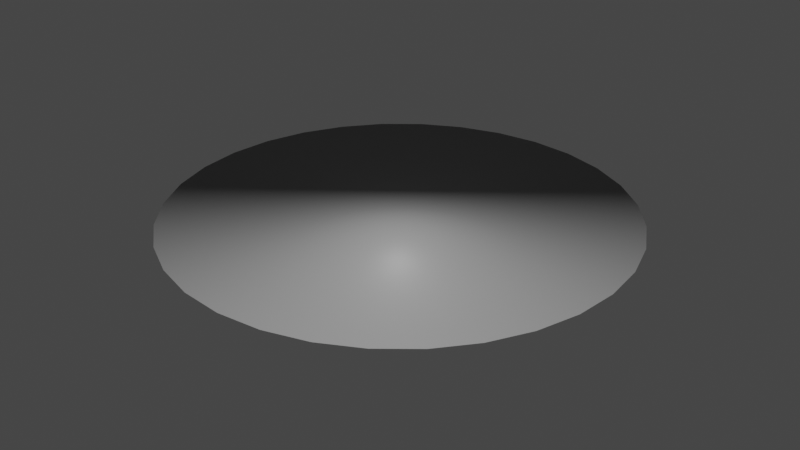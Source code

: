 # Source: CanLight.blend  (saved by Blender 3.3.6; exported with 4.5.12 LTS)
import bpy
from mathutils import Matrix  # noqa: F401  (used for matrix-valued properties, if any)

bpy.ops.wm.read_factory_settings(use_empty=True)
scene = bpy.context.scene
scene.name = 'Scene'

# ---- collections
col_collection = bpy.data.collections.new('Collection'); scene.collection.children.link(col_collection)

# ---- materials (node trees are filled in below, after node groups)
mat_light = bpy.data.materials.new('Light')
mat_light.use_transparent_shadow = False
mat_metal = bpy.data.materials.new('Metal')
mat_metal.use_transparent_shadow = False

# ---- material node trees
mat_light.use_nodes = True; mat_light.node_tree.nodes.clear()
_N = mat_light.node_tree.nodes; _L = mat_light.node_tree.links
n0 = _N.new('ShaderNodeBsdfPrincipled'); n0.name = 'Principled BSDF'; n0.location = (10, 300)
n0.distribution = 'GGX'
n0.subsurface_method = 'RANDOM_WALK_SKIN'
n0.inputs[3].default_value = 1.45
n0.inputs[27].default_value = (0.0, 0.0, 0.0, 1.0)
n0.inputs[28].default_value = 1.0
n1 = _N.new('ShaderNodeOutputMaterial'); n1.name = 'Material Output'; n1.location = (300, 300)
_L.new(n0.outputs[0], n1.inputs[0])
n1.is_active_output = True
mat_metal.use_nodes = True; mat_metal.node_tree.nodes.clear()
_N = mat_metal.node_tree.nodes; _L = mat_metal.node_tree.links
n0 = _N.new('ShaderNodeBsdfPrincipled'); n0.name = 'Principled BSDF'; n0.location = (10, 300)
n0.distribution = 'GGX'
n0.subsurface_method = 'RANDOM_WALK_SKIN'
n0.inputs[0].default_value = (0.2989, 0.2989, 0.2989, 1.0)
n0.inputs[3].default_value = 1.45
n0.inputs[27].default_value = (0.0, 0.0, 0.0, 1.0)
n0.inputs[28].default_value = 1.0
n1 = _N.new('ShaderNodeOutputMaterial'); n1.name = 'Material Output'; n1.location = (300, 300)
_L.new(n0.outputs[0], n1.inputs[0])
n1.is_active_output = True

# ---- world
world_world = bpy.data.worlds.new('World'); scene.world = world_world
world_world.use_nodes = True; world_world.node_tree.nodes.clear()
_N = world_world.node_tree.nodes; _L = world_world.node_tree.links
n0 = _N.new('ShaderNodeOutputWorld'); n0.name = 'World Output'; n0.location = (300, 300)
n1 = _N.new('ShaderNodeBackground'); n1.name = 'Background'; n1.location = (10, 300)
n1.inputs[0].default_value = (0.05088, 0.05088, 0.05088, 1.0)
_L.new(n1.outputs[0], n0.inputs[0])
n0.is_active_output = True
world_world.color = (0.05088, 0.05088, 0.05088)
world_world.use_sun_shadow = False
world_world.sun_shadow_jitter_overblur = 0.0

# ---- meshes
me_cylinder = bpy.data.meshes.new('Cylinder')
me_cylinder.from_pydata([(-7.264e-09, 1.6, -0.09), (-1.064e-08, 1.879, 0.09), (0.3121, 1.569, -0.09), (0.3666, 1.843, 0.09), (0.6123, 1.478, -0.09), (0.7191, 1.736, 0.09), (0.8889, 1.33, -0.09), (1.044, 1.562, 0.09), (1.131, 1.131, -0.09), (1.329, 1.329, 0.09), (1.33, 0.8889, -0.09), (1.562, 1.044, 0.09), (1.478, 0.6123, -0.09), (1.736, 0.7191, 0.09), (1.569, 0.3121, -0.09), (1.843, 0.3666, 0.09), (1.6, -8.941e-09, -0.09), (1.879, -1.31e-08, 0.09), (1.569, -0.3121, -0.09), (1.843, -0.3666, 0.09), (1.478, -0.6123, -0.09), (1.736, -0.7191, 0.09), (1.33, -0.8889, -0.09), (1.562, -1.044, 0.09), (1.131, -1.131, -0.09), (1.329, -1.329, 0.09), (0.8889, -1.33, -0.09), (1.044, -1.562, 0.09), (0.6123, -1.478, -0.09), (0.7191, -1.736, 0.09), (0.3121, -1.569, -0.09), (0.3666, -1.843, 0.09), (-7.264e-09, -1.6, -0.09), (-1.064e-08, -1.879, 0.09), (-0.3121, -1.569, -0.09), (-0.3666, -1.843, 0.09), (-0.6123, -1.478, -0.09), (-0.7191, -1.736, 0.09), (-0.8889, -1.33, -0.09), (-1.044, -1.562, 0.09), (-1.131, -1.131, -0.09), (-1.329, -1.329, 0.09), (-1.33, -0.8889, -0.09), (-1.562, -1.044, 0.09), (-1.478, -0.6123, -0.09), (-1.736, -0.7191, 0.09), (-1.569, -0.3121, -0.09), (-1.843, -0.3666, 0.09), (-1.6, -8.941e-09, -0.09), (-1.879, -1.31e-08, 0.09), (-1.569, 0.3121, -0.09), (-1.843, 0.3666, 0.09), (-1.478, 0.6123, -0.09), (-1.736, 0.7191, 0.09), (-1.33, 0.8889, -0.09), (-1.562, 1.044, 0.09), (-1.131, 1.131, -0.09), (-1.329, 1.329, 0.09), (-0.8889, 1.33, -0.09), (-1.044, 1.562, 0.09), (-0.6123, 1.478, -0.09), (-0.7191, 1.736, 0.09), (-0.3121, 1.569, -0.09), (-0.3666, 1.843, 0.09)], [], [(0, 1, 3, 2), (2, 3, 5, 4), (4, 5, 7, 6), (6, 7, 9, 8), (8, 9, 11, 10), (10, 11, 13, 12), (12, 13, 15, 14), (14, 15, 17, 16), (16, 17, 19, 18), (18, 19, 21, 20), (20, 21, 23, 22), (22, 23, 25, 24), (24, 25, 27, 26), (26, 27, 29, 28), (28, 29, 31, 30), (30, 31, 33, 32), (32, 33, 35, 34), (34, 35, 37, 36), (36, 37, 39, 38), (38, 39, 41, 40), (40, 41, 43, 42), (42, 43, 45, 44), (44, 45, 47, 46), (46, 47, 49, 48), (48, 49, 51, 50), (50, 51, 53, 52), (52, 53, 55, 54), (54, 55, 57, 56), (56, 57, 59, 58), (58, 59, 61, 60), (3, 1, 63, 61, 59, 57, 55, 53, 51, 49, 47, 45, 43, 41, 39, 37, 35, 33, 31, 29, 27, 25, 23, 21, 19, 17, 15, 13, 11, 9, 7, 5), (60, 61, 63, 62), (62, 63, 1, 0), (0, 2, 4, 6, 8, 10, 12, 14, 16, 18, 20, 22, 24, 26, 28, 30, 32, 34, 36, 38, 40, 42, 44, 46, 48, 50, 52, 54, 56, 58, 60, 62)])
me_cylinder.polygons.foreach_set('use_smooth', [1, 1, 1, 1, 1, 1, 1, 1, 1, 1, 1, 1, 1, 1, 1, 1, 1, 1, 1, 1, 1, 1, 1, 1, 1, 1, 1, 1, 1, 1, 1, 1, 1, 0])
me_cylinder.polygons.foreach_set('material_index', [1, 1, 1, 1, 1, 1, 1, 1, 1, 1, 1, 1, 1, 1, 1, 1, 1, 1, 1, 1, 1, 1, 1, 1, 1, 1, 1, 1, 1, 1, 1, 1, 1, 0])
_uv = me_cylinder.uv_layers.new(name='UVMap')
_uv.uv.foreach_set('vector', [1.0, 0.5, 1.0, 1.0, 0.9688, 1.0, 0.9688, 0.5, 0.9688, 0.5, 0.9688, 1.0, 0.9375, 1.0, 0.9375, 0.5, 0.9375, 0.5, 0.9375, 1.0, 0.9062, 1.0, 0.9062, 0.5, 0.9062, 0.5, 0.9062, 1.0, 0.875, 1.0, 0.875, 0.5, 0.875, 0.5, 0.875, 1.0, 0.8438, 1.0, 0.8438, 0.5, 0.8438, 0.5, 0.8438, 1.0, 0.8125, 1.0, 0.8125, 0.5, 0.8125, 0.5, 0.8125, 1.0, 0.7812, 1.0, 0.7812, 0.5, 0.7812, 0.5, 0.7812, 1.0, 0.75, 1.0, 0.75, 0.5, 0.75, 0.5, 0.75, 1.0, 0.7188, 1.0, 0.7188, 0.5, 0.7188, 0.5, 0.7188, 1.0, 0.6875, 1.0, 0.6875, 0.5, 0.6875, 0.5, 0.6875, 1.0, 0.6562, 1.0, 0.6562, 0.5, 0.6562, 0.5, 0.6562, 1.0, 0.625, 1.0, 0.625, 0.5, 0.625, 0.5, 0.625, 1.0, 0.5938, 1.0, 0.5938, 0.5, 0.5938, 0.5, 0.5938, 1.0, 0.5625, 1.0, 0.5625, 0.5, 0.5625, 0.5, 0.5625, 1.0, 0.5312, 1.0, 0.5312, 0.5, 0.5312, 0.5, 0.5312, 1.0, 0.5, 1.0, 0.5, 0.5, 0.5, 0.5, 0.5, 1.0, 0.4688, 1.0, 0.4688, 0.5, 0.4688, 0.5, 0.4688, 1.0, 0.4375, 1.0, 0.4375, 0.5, 0.4375, 0.5, 0.4375, 1.0, 0.4062, 1.0, 0.4062, 0.5, 0.4062, 0.5, 0.4062, 1.0, 0.375, 1.0, 0.375, 0.5, 0.375, 0.5, 0.375, 1.0, 0.3438, 1.0, 0.3438, 0.5, 0.3438, 0.5, 0.3438, 1.0, 0.3125, 1.0, 0.3125, 0.5, 0.3125, 0.5, 0.3125, 1.0, 0.2812, 1.0, 0.2812, 0.5, 0.2812, 0.5, 0.2812, 1.0, 0.25, 1.0, 0.25, 0.5, 0.25, 0.5, 0.25, 1.0, 0.2188, 1.0, 0.2188, 0.5, 0.2188, 0.5, 0.2188, 1.0, 0.1875, 1.0, 0.1875, 0.5, 0.1875, 0.5, 0.1875, 1.0, 0.1562, 1.0, 0.1562, 0.5, 0.1562, 0.5, 0.1562, 1.0, 0.125, 1.0, 0.125, 0.5, 0.125, 0.5, 0.125, 1.0, 0.09375, 1.0, 0.09375, 0.5, 0.09375, 0.5, 0.09375, 1.0, 0.0625, 1.0, 0.0625, 0.5, 0.2968, 0.4854, 0.25, 0.49, 0.2032, 0.4854, 0.1582, 0.4717, 0.1167, 0.4496, 0.08029, 0.4197, 0.05045, 0.3833, 0.02827, 0.3418, 0.01461, 0.2968, 0.01, 0.25, 0.01461, 0.2032, 0.02827, 0.1582, 0.05045, 0.1167, 0.08029, 0.08029, 0.1167, 0.05045, 0.1582, 0.02827, 0.2032, 0.01461, 0.25, 0.01, 0.2968, 0.01461, 0.3418, 0.02827, 0.3833, 0.05045, 0.4197, 0.08029, 0.4496, 0.1167, 0.4717, 0.1582, 0.4854, 0.2032, 0.49, 0.25, 0.4854, 0.2968, 0.4717, 0.3418, 0.4496, 0.3833, 0.4197, 0.4197, 0.3833, 0.4496, 0.3418, 0.4717, 0.0625, 0.5, 0.0625, 1.0, 0.03125, 1.0, 0.03125, 0.5, 0.03125, 0.5, 0.03125, 1.0, 0.0, 1.0, 0.0, 0.5, 0.75, 0.49, 0.7968, 0.4854, 0.8418, 0.4717, 0.8833, 0.4496, 0.9197, 0.4197, 0.9496, 0.3833, 0.9717, 0.3418, 0.9854, 0.2968, 0.99, 0.25, 0.9854, 0.2032, 0.9717, 0.1582, 0.9496, 0.1167, 0.9197, 0.08029, 0.8833, 0.05045, 0.8418, 0.02827, 0.7968, 0.01461, 0.75, 0.01, 0.7032, 0.01461, 0.6582, 0.02827, 0.6167, 0.05045, 0.5803, 0.08029, 0.5504, 0.1167, 0.5283, 0.1582, 0.5146, 0.2032, 0.51, 0.25, 0.5146, 0.2968, 0.5283, 0.3418, 0.5504, 0.3833, 0.5803, 0.4197, 0.6167, 0.4496, 0.6582, 0.4717, 0.7032, 0.4854])
me_cylinder.materials.append(mat_light)
me_cylinder.materials.append(mat_metal)
me_cylinder.update()

# ---- objects
ob_cylinder = bpy.data.objects.new('Cylinder', me_cylinder)

# ---- transforms, parenting, visibility, modifiers, constraints
ob_cylinder.location = (0.0, 0.0, 0.0)

# ---- collection membership
col_collection.objects.link(ob_cylinder)

# ---- scene / render settings (as saved in the file)
scene.frame_start = 1; scene.frame_end = 250; scene.frame_set(1)
scene.render.engine = 'BLENDER_EEVEE_NEXT'
scene.cycles.sampling_pattern = 'TABULATED_SOBOL'
scene.cycles.use_light_tree = False
scene.view_settings.view_transform = 'Filmic'
bpy.context.view_layer.update()

# ---- added for rendering (the .blend has no active camera and no usable light): camera, sun
cam_auto = bpy.data.cameras.new('AutoCamera')
cam_auto.lens = 50.0
cam_auto.sensor_width = 36.0
cam_auto.clip_end = 1000.0
ob_auto_camera = bpy.data.objects.new('AutoCamera', cam_auto)
scene.collection.objects.link(ob_auto_camera)
ob_auto_camera.location = (4.92008, -5.9041, 3.93607)
ob_auto_camera.rotation_euler = (1.09748, -7.21219e-08, 0.694738)
scene.camera = ob_auto_camera
light_auto_sun = bpy.data.lights.new('AutoSun', 'SUN')
light_auto_sun.energy = 3.0
light_auto_sun.angle = 0.0523599
ob_auto_sun = bpy.data.objects.new('AutoSun', light_auto_sun)
scene.collection.objects.link(ob_auto_sun)
ob_auto_sun.rotation_euler = (0.872665, 0.174533, 0.523599)
bpy.context.view_layer.update()
